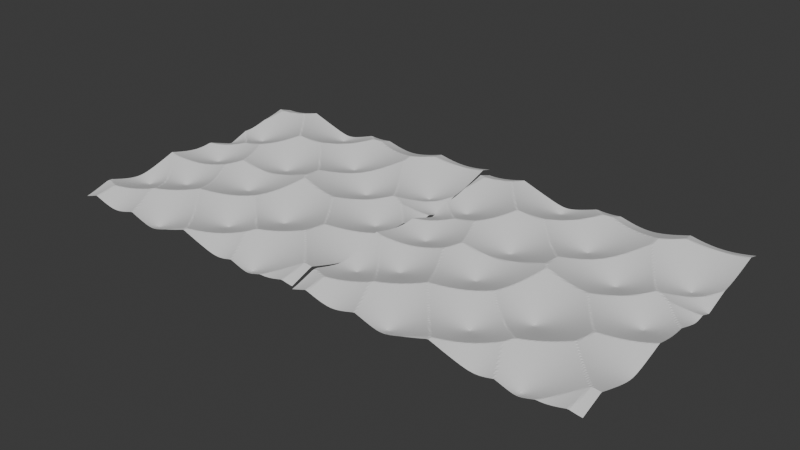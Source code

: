 # Source: dunes.blend  (saved by Blender 4.1.24; exported with 4.5.12 LTS)
import bpy
from mathutils import Matrix  # noqa: F401  (used for matrix-valued properties, if any)

bpy.ops.wm.read_factory_settings(use_empty=True)
scene = bpy.context.scene
scene.name = 'Scene'

# ---- collections
col_collection = bpy.data.collections.new('Collection'); scene.collection.children.link(col_collection)

# ---- materials (node trees are filled in below, after node groups)
mat_voroni = bpy.data.materials.new('Voroni')
mat_voroni.use_transparent_shadow = False

# ---- node groups
ng_dunesv1 = bpy.data.node_groups.new('DunesV1', 'GeometryNodeTree')
_s = ng_dunesv1.interface.new_socket(name='Geometry', in_out='OUTPUT', socket_type='NodeSocketGeometry')
_s = ng_dunesv1.interface.new_socket(name='Geometry', in_out='INPUT', socket_type='NodeSocketGeometry')
ng_dunesv1.is_modifier = True
_N = ng_dunesv1.nodes; _L = ng_dunesv1.links
n0 = _N.new('NodeGroupOutput'); n0.name = 'Group Output'; n0.location = (1642, 23)
n1 = _N.new('GeometryNodeMeshGrid'); n1.name = 'Grid'; n1.location = (-284, 48)
n1.inputs[2].default_value = 2
n1.inputs[3].default_value = 2
n2 = _N.new('ShaderNodeTexVoronoi'); n2.name = 'Voronoi Texture'; n2.location = (30, -106)
n2.voronoi_dimensions = '2D'
n2.inputs[2].default_value = 0.2
n3 = _N.new('GeometryNodeSubdivideMesh'); n3.name = 'Subdivide Mesh'; n3.location = (0, 122)
n3.inputs[1].default_value = 7
n4 = _N.new('GeometryNodeInputPosition'); n4.name = 'Position'; n4.location = (-253, -332)
n5 = _N.new('GeometryNodeJoinGeometry'); n5.name = 'Join Geometry'; n5.location = (1294, 47)
n6 = _N.new('ShaderNodeValue'); n6.name = 'Value'; n6.location = (-958, -23)
n6.label = 'PlaneSize'
n6.outputs[0].default_value = 20.0
n7 = _N.new('GeometryNodeSetPosition'); n7.name = 'Set Position'; n7.location = (857, 110)
n8 = _N.new('GeometryNodeTransform'); n8.name = 'Transform Geometry'; n8.location = (1061, -147)
n9 = _N.new('ShaderNodeCombineXYZ'); n9.name = 'Combine XYZ.001'; n9.location = (557, -259)
n10 = _N.new('ShaderNodeVectorMath'); n10.name = 'Vector Math'; n10.location = (337, -9)
n10.operation = 'MULTIPLY'
n10.inputs[1].default_value = (0.0, 0.0, 1.8)
n11 = _N.new('ShaderNodeTexNoise'); n11.name = 'Noise Texture'; n11.location = (28, -505)
_L.new(n1.outputs[0], n3.inputs[0])
_L.new(n6.outputs[0], n1.inputs[0])
_L.new(n6.outputs[0], n1.inputs[1])
_L.new(n5.outputs[0], n0.inputs[0])
_L.new(n7.outputs[0], n5.inputs[0])
_L.new(n3.outputs[0], n7.inputs[0])
_L.new(n4.outputs[0], n2.inputs[0])
_L.new(n7.outputs[0], n8.inputs[0])
_L.new(n6.outputs[0], n9.inputs[0])
_L.new(n9.outputs[0], n8.inputs[1])
_L.new(n8.outputs[0], n5.inputs[0])
_L.new(n10.outputs[0], n7.inputs[3])
_L.new(n2.outputs[0], n10.inputs[0])
n0.is_active_output = True
ng_dunesv3 = bpy.data.node_groups.new('DunesV3', 'GeometryNodeTree')
_s = ng_dunesv3.interface.new_socket(name='Geometry', in_out='OUTPUT', socket_type='NodeSocketGeometry')
_s = ng_dunesv3.interface.new_socket(name='Geometry', in_out='INPUT', socket_type='NodeSocketGeometry')
ng_dunesv3.is_modifier = True
_N = ng_dunesv3.nodes; _L = ng_dunesv3.links
n0 = _N.new('NodeGroupOutput'); n0.name = 'Group Output'; n0.location = (999, 32)
n1 = _N.new('GeometryNodeMeshGrid'); n1.name = 'Grid'; n1.location = (-1420, -6)
n1.inputs[2].default_value = 2
n1.inputs[3].default_value = 2
n2 = _N.new('GeometryNodeSetPosition'); n2.name = 'Set Position'; n2.location = (559, 34)
n3 = _N.new('ShaderNodeCombineXYZ'); n3.name = 'Combine XYZ'; n3.location = (372, -108)
n4 = _N.new('ShaderNodeValue'); n4.name = 'Value'; n4.location = (-1686, -211)
n4.outputs[0].default_value = 1.0
n5 = _N.new('ShaderNodeCombineXYZ'); n5.name = 'Combine XYZ.002'; n5.location = (225, -291)
n5.hide = True
n6 = _N.new('ShaderNodeCombineXYZ'); n6.name = 'Combine XYZ.003'; n6.location = (225, -343)
n6.hide = True
n7 = _N.new('GeometryNodeSubdivideMesh'); n7.name = 'Subdivide Mesh'; n7.location = (-280, 12)
n7.inputs[1].default_value = 8
n8 = _N.new('ShaderNodeTexVoronoi'); n8.name = 'Voronoi Texture.001'; n8.location = (-280, -404)
n8.voronoi_dimensions = '4D'
n8.normalize = True
n9 = _N.new('ShaderNodeMath'); n9.name = 'Math.004'; n9.location = (149, -429)
n9.operation = 'MULTIPLY'
n9.inputs[1].default_value = 0.2
n10 = _N.new('ShaderNodeVectorMath'); n10.name = 'Vector Math.001'; n10.location = (-1101, -653)
n10.operation = 'SCALE'
n10.inputs[3].default_value = 6.283
n11 = _N.new('ShaderNodeMath'); n11.name = 'Math.005'; n11.location = (-839, -874)
n11.operation = 'DIVIDE'
n11.inputs[1].default_value = 6.283
n12 = _N.new('ShaderNodeValue'); n12.name = 'Value.001'; n12.location = (-1019, -872)
n12.label = 'VoronoiScale'
n12.outputs[0].default_value = 5.0
n13 = _N.new('ShaderNodeSeparateXYZ'); n13.name = 'Separate XYZ.001'; n13.location = (-923, -566)
n14 = _N.new('ShaderNodeMath'); n14.name = 'Math.006'; n14.location = (-739, -384)
n14.hide = True
n14.operation = 'SINE'
n15 = _N.new('ShaderNodeMath'); n15.name = 'Math.007'; n15.location = (-736, -432)
n15.hide = True
n15.operation = 'COSINE'
n16 = _N.new('ShaderNodeMath'); n16.name = 'Math.008'; n16.location = (-737, -484)
n16.hide = True
n16.operation = 'SINE'
n17 = _N.new('ShaderNodeMath'); n17.name = 'Math.009'; n17.location = (-733, -532)
n17.hide = True
n17.operation = 'COSINE'
n18 = _N.new('ShaderNodeCombineXYZ'); n18.name = 'Combine XYZ.004'; n18.location = (-521, -339)
n19 = _N.new('ShaderNodeMapRange'); n19.name = 'Map Range'; n19.location = (-89, -412)
n19.interpolation_type = 'SMOOTHSTEP'
n20 = _N.new('GeometryNodeSetShadeSmooth'); n20.name = 'Set Shade Smooth'; n20.location = (779, 35)
_L.new(n3.outputs[0], n2.inputs[3])
_L.new(n7.outputs[0], n2.inputs[0])
_L.new(n4.outputs[0], n1.inputs[0])
_L.new(n4.outputs[0], n1.inputs[1])
_L.new(n4.outputs[0], n5.inputs[0])
_L.new(n4.outputs[0], n6.inputs[1])
_L.new(n1.outputs[0], n7.inputs[0])
_L.new(n1.outputs[1], n10.inputs[0])
_L.new(n12.outputs[0], n11.inputs[0])
_L.new(n11.outputs[0], n8.inputs[2])
_L.new(n10.outputs[0], n13.inputs[0])
_L.new(n13.outputs[0], n14.inputs[0])
_L.new(n13.outputs[0], n15.inputs[0])
_L.new(n13.outputs[1], n16.inputs[0])
_L.new(n13.outputs[1], n17.inputs[0])
_L.new(n14.outputs[0], n18.inputs[0])
_L.new(n15.outputs[0], n18.inputs[1])
_L.new(n16.outputs[0], n18.inputs[2])
_L.new(n17.outputs[0], n8.inputs[1])
_L.new(n18.outputs[0], n8.inputs[0])
_L.new(n20.outputs[0], n0.inputs[0])
_L.new(n19.outputs[0], n9.inputs[0])
_L.new(n8.outputs[0], n19.inputs[0])
_L.new(n9.outputs[0], n3.inputs[2])
_L.new(n2.outputs[0], n20.inputs[0])
n0.is_active_output = True

# ---- material node trees
mat_voroni.use_nodes = True; mat_voroni.node_tree.nodes.clear()
_N = mat_voroni.node_tree.nodes; _L = mat_voroni.node_tree.links
n0 = _N.new('ShaderNodeBsdfPrincipled'); n0.name = 'Principled BSDF'; n0.location = (-39, 348)
n1 = _N.new('ShaderNodeOutputMaterial'); n1.name = 'Material Output'; n1.location = (257, 349)
n2 = _N.new('ShaderNodeTexVoronoi'); n2.name = 'Voronoi Texture'; n2.location = (-225, 349)
n2.voronoi_dimensions = '4D'
n2.inputs[2].default_value = 1.0
n3 = _N.new('ShaderNodeUVMap'); n3.name = 'UV Map'; n3.location = (-1173, 263)
n4 = _N.new('ShaderNodeVectorMath'); n4.name = 'Vector Math'; n4.location = (-981, 286)
n4.operation = 'SCALE'
n4.inputs[3].default_value = 6.283
n5 = _N.new('ShaderNodeSeparateXYZ'); n5.name = 'Separate XYZ'; n5.location = (-814, 281)
n6 = _N.new('ShaderNodeMath'); n6.name = 'Math'; n6.location = (-609, 382)
n6.hide = True
n6.operation = 'SINE'
n7 = _N.new('ShaderNodeMath'); n7.name = 'Math.001'; n7.location = (-609, 332)
n7.hide = True
n7.operation = 'COSINE'
n8 = _N.new('ShaderNodeMath'); n8.name = 'Math.002'; n8.location = (-595, 235)
n8.hide = True
n8.operation = 'SINE'
n9 = _N.new('ShaderNodeMath'); n9.name = 'Math.003'; n9.location = (-595, 186)
n9.hide = True
n9.operation = 'COSINE'
n10 = _N.new('ShaderNodeCombineXYZ'); n10.name = 'Combine XYZ'; n10.location = (-405, 349)
n11 = _N.new('ShaderNodeTexImage'); n11.name = 'Image Texture'; n11.location = (-564, 92)
_L.new(n0.outputs[0], n1.inputs[0])
_L.new(n3.outputs[0], n4.inputs[0])
_L.new(n4.outputs[0], n5.inputs[0])
_L.new(n5.outputs[0], n6.inputs[0])
_L.new(n5.outputs[0], n7.inputs[0])
_L.new(n5.outputs[1], n8.inputs[0])
_L.new(n5.outputs[1], n9.inputs[0])
_L.new(n6.outputs[0], n10.inputs[0])
_L.new(n7.outputs[0], n10.inputs[1])
_L.new(n8.outputs[0], n10.inputs[2])
_L.new(n10.outputs[0], n2.inputs[0])
_L.new(n9.outputs[0], n2.inputs[1])
_L.new(n2.outputs[0], n1.inputs[2])
n1.is_active_output = True

# ---- world
world_world = bpy.data.worlds.new('World'); scene.world = world_world
world_world.use_nodes = True; world_world.node_tree.nodes.clear()
_N = world_world.node_tree.nodes; _L = world_world.node_tree.links
n0 = _N.new('ShaderNodeOutputWorld'); n0.name = 'World Output'; n0.location = (300, 300)
n1 = _N.new('ShaderNodeBackground'); n1.name = 'Background'; n1.location = (10, 300)
n1.inputs[0].default_value = (0.05088, 0.05088, 0.05088, 1.0)
_L.new(n1.outputs[0], n0.inputs[0])
n0.is_active_output = True
world_world.color = (0.05088, 0.05088, 0.05088)
world_world.use_sun_shadow = False
world_world.sun_shadow_jitter_overblur = 0.0

# ---- meshes
me_plane = bpy.data.meshes.new('Plane')
me_plane.from_pydata([(-1.0, -1.0, 0.0), (1.0, -1.0, 0.0), (-1.0, 1.0, 0.0), (1.0, 1.0, 0.0)], [], [(0, 1, 3, 2)])
_uv = me_plane.uv_layers.new(name='UVMap')
_uv.uv.foreach_set('vector', [0.0, 0.0, 1.0, 0.0, 1.0, 1.0, 0.0, 1.0])
me_plane.update()
me_plane_003 = bpy.data.meshes.new('Plane.003')
me_plane_003.from_pydata([(-1.0, -1.0, 0.0), (1.0, -1.0, 0.0), (-1.0, 1.0, 0.0), (1.0, 1.0, 0.0)], [], [(0, 1, 3, 2)])
me_plane_003.polygons.foreach_set('use_smooth', [True] * 1)
_uv = me_plane_003.uv_layers.new(name='UVMap')
_uv.uv.foreach_set('vector', [0.0, 0.0, 1.0, 0.0, 1.0, 1.0, 0.0, 1.0])
me_plane_003.materials.append(mat_voroni)
me_plane_003.update()
me_plane_004 = bpy.data.meshes.new('Plane.004')
me_plane_004.from_pydata([(-1.0, -1.0, 0.0), (1.0, -1.0, 0.0), (-1.0, 1.0, 0.0), (1.0, 1.0, 0.0)], [], [(0, 1, 3, 2)])
_uv = me_plane_004.uv_layers.new(name='UVMap')
_uv.uv.foreach_set('vector', [0.0, 0.0, 1.0, 0.0, 1.0, 1.0, 0.0, 1.0])
me_plane_004.materials.append(mat_voroni)
me_plane_004.update()
me_plane_005 = bpy.data.meshes.new('Plane.005')
me_plane_005.from_pydata([(-1.0, -1.0, 0.0), (1.0, -1.0, 0.0), (-1.0, 1.0, 0.0), (1.0, 1.0, 0.0)], [], [(0, 1, 3, 2)])
_uv = me_plane_005.uv_layers.new(name='UVMap')
_uv.uv.foreach_set('vector', [0.0, 0.0, 1.0, 0.0, 1.0, 1.0, 0.0, 1.0])
me_plane_005.materials.append(mat_voroni)
me_plane_005.update()

# ---- objects
ob_dunes01 = bpy.data.objects.new('Dunes01', me_plane)
ob_dunes = bpy.data.objects.new('Dunes', me_plane_003)
ob_duneshader = bpy.data.objects.new('DuneShader', me_plane_004)
ob_plane = bpy.data.objects.new('Plane', me_plane_005)

# ---- transforms, parenting, visibility, modifiers, constraints
ob_dunes01.location = (0.0, 0.0, 0.0)
_m = ob_dunes01.modifiers.new('GeometryNodes', 'NODES')
_m.node_group = ng_dunesv1
ob_dunes.location = (0.0, 0.0, 0.0)
_m = ob_dunes.modifiers.new('GeometryNodes', 'NODES')
_m.node_group = ng_dunesv3
_m = ob_dunes.modifiers.new('Decimate_Simple', 'DECIMATE')
_m.ratio = 0.01
ob_duneshader.location = (0.0, 0.0, 0.0)
ob_plane.location = (0.0, 0.0, 0.0)

# ---- collection membership
col_collection.objects.link(ob_dunes01)
col_collection.objects.link(ob_dunes)
col_collection.objects.link(ob_duneshader)
col_collection.objects.link(ob_plane)

# ---- scene / render settings (as saved in the file)
scene.frame_start = 1; scene.frame_end = 250; scene.frame_set(0)
scene.render.engine = 'BLENDER_EEVEE_NEXT'
scene.cycles.sampling_pattern = 'TABULATED_SOBOL'
scene.eevee.ray_tracing_options.trace_max_roughness = 0.0
bpy.context.view_layer.update()

# ---- added for rendering (the .blend has no active camera and no usable light): camera, sun
cam_auto = bpy.data.cameras.new('AutoCamera')
cam_auto.lens = 50.0
cam_auto.sensor_width = 36.0
cam_auto.clip_end = 1000.0
ob_auto_camera = bpy.data.objects.new('AutoCamera', cam_auto)
scene.collection.objects.link(ob_auto_camera)
ob_auto_camera.location = (51.4012, -49.6815, 33.8817)
ob_auto_camera.rotation_euler = (1.09748, -7.21219e-08, 0.694738)
scene.camera = ob_auto_camera
light_auto_sun = bpy.data.lights.new('AutoSun', 'SUN')
light_auto_sun.energy = 3.0
light_auto_sun.angle = 0.0523599
ob_auto_sun = bpy.data.objects.new('AutoSun', light_auto_sun)
scene.collection.objects.link(ob_auto_sun)
ob_auto_sun.rotation_euler = (0.872665, 0.174533, 0.523599)
bpy.context.view_layer.update()
